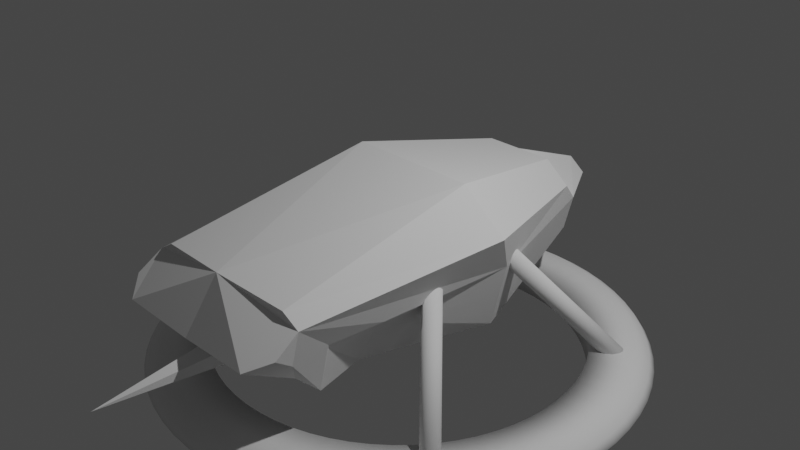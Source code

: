 # Source: blend.blend  (saved by Blender 2.80.75; exported with 4.5.12 LTS)
import bpy
from mathutils import Matrix  # noqa: F401  (used for matrix-valued properties, if any)

bpy.ops.wm.read_factory_settings(use_empty=True)
scene = bpy.context.scene
scene.name = 'Scene'

# ---- collections
col_collection = bpy.data.collections.new('Collection'); scene.collection.children.link(col_collection)

# ---- world
world_world = bpy.data.worlds.new('World'); scene.world = world_world
world_world.use_nodes = True; world_world.node_tree.nodes.clear()
_N = world_world.node_tree.nodes; _L = world_world.node_tree.links
n0 = _N.new('ShaderNodeOutputWorld'); n0.name = 'World Output'; n0.location = (300, 300)
n1 = _N.new('ShaderNodeBackground'); n1.name = 'Background'; n1.location = (10, 300)
n1.inputs[0].default_value = (0.05088, 0.05088, 0.05088, 1.0)
_L.new(n1.outputs[0], n0.inputs[0])
n0.is_active_output = True
world_world.color = (0.05088, 0.05088, 0.05088)
world_world.use_sun_shadow = False
world_world.sun_shadow_jitter_overblur = 0.0

# ---- cameras
cam_camera = bpy.data.cameras.new('Camera')
cam_camera.clip_end = 100.0
cam_camera.ortho_scale = 7.314

# ---- lights
light_light = bpy.data.lights.new('Light', 'POINT')
light_light.transmission_factor = 0.0
light_light.energy = 1000.0
light_light.shadow_soft_size = 0.1
light_light.shadow_maximum_resolution = 0.006
light_light.use_absolute_resolution = True

# ---- meshes
me_001 = bpy.data.meshes.new('立方体.001')
me_001.from_pydata([(-0.631, -0.7433, 1.888), (-0.8441, 0.158, 2.142), (0.631, -0.7433, 1.888), (0.8441, 0.158, 2.142), (6.884e-08, -0.2783, 1.875), (0.0, 0.2538, -1.817), (0.8463, -0.2594, 2.609), (1.04, 0.03737, 2.132), (0.7379, 0.5776, -0.1684), (1.272, 0.1738, -0.1605), (1.116, -0.2594, -0.4009), (0.9315, -0.9919, -0.4009), (0.949, -0.3444, 2.145), (1.055, -0.1378, 2.398), (-0.8463, -0.2594, 2.609), (-1.04, 0.03737, 2.132), (0.8142, -0.8532, 1.741), (0.949, -0.3026, 1.743), (1.023, -0.2826, 1.147), (0.7419, -0.7893, 1.219), (0.0, 0.2196, 2.216), (0.0, -0.3027, 2.59), (0.0, 0.5776, -0.1684), (0.0, -0.9981, -1.266), (0.0, -0.7994, 1.85), (0.0, -0.9099, 1.716), (-0.7379, 0.5776, -0.1684), (-1.272, 0.1738, -0.1605), (-1.116, -0.2594, -0.4009), (-0.9315, -0.9919, -0.4009), (-0.949, -0.3444, 2.145), (-1.055, -0.1378, 2.398), (0.5123, -0.6095, -2.05), (0.6139, -0.2066, -2.05), (0.6994, 0.0317, -1.809), (0.4059, 0.2538, -1.817), (0.0, -0.6129, -2.49), (0.0, -0.1101, -2.761), (0.188, -0.2548, -2.761), (0.2153, -0.589, -2.489), (-0.8142, -0.8532, 1.741), (-0.949, -0.3026, 1.743), (0.9258, -0.3551, 1.726), (0.9467, -0.3258, 1.156), (-1.023, -0.2826, 1.147), (-0.7419, -0.7893, 1.219), (-0.5123, -0.6095, -2.05), (-0.6139, -0.2066, -2.05), (-0.6994, 0.0317, -1.809), (-0.4059, 0.2538, -1.817), (-0.188, -0.2548, -2.761), (-0.2153, -0.589, -2.489), (-0.9258, -0.3551, 1.726), (-0.9467, -0.3258, 1.156)], [], [(44, 28, 29, 45, 53), (52, 41, 44, 53), (9, 8, 3, 7), (47, 5, 37), (4, 14, 0), (36, 23, 46), (26, 1, 20, 22), (27, 28, 44, 41, 30, 31, 15), (21, 4, 6), (13, 6, 12), (4, 24, 2), (4, 2, 6), (42, 43, 18, 17), (9, 7, 13, 12, 17, 18, 10), (17, 12, 16, 42), (2, 16, 12, 6), (47, 50, 51, 46), (23, 11, 19, 16, 25), (16, 2, 25), (49, 26, 22, 5), (46, 51, 36), (27, 15, 1, 26), (8, 22, 20, 3), (3, 20, 21, 6, 13, 7), (4, 0, 24), (40, 25, 0), (21, 14, 4), (48, 47, 28, 27), (0, 14, 30, 40), (23, 25, 40, 45, 29), (35, 5, 22, 8), (35, 8, 9, 34), (34, 9, 10, 33), (11, 32, 33, 10), (31, 30, 14), (23, 32, 11), (36, 32, 23), (35, 34, 33, 5), (33, 37, 5), (37, 33, 38), (33, 32, 39, 38), (38, 36, 37), (39, 36, 38), (32, 36, 39), (51, 50, 36), (23, 29, 46), (50, 37, 36), (49, 48, 27, 26), (1, 15, 31, 14, 21, 20), (49, 5, 47, 48), (29, 28, 47, 46), (37, 50, 47), (41, 52, 40, 30), (0, 25, 24), (2, 24, 25), (45, 40, 52, 53), (18, 43, 19, 11, 10), (19, 43, 42, 16)])
_uv = me_001.uv_layers.new(name='UVマップ')
_uv.uv.foreach_set('vector', [0.0, 0.0, 0.0, 0.0, 0.0, 0.0, 0.0, 0.0, 0.0, 0.0, 0.0, 0.0, 0.0, 0.0, 0.0, 0.0, 0.0, 0.0, 0.0, 0.0, 0.0, 0.0, 0.0, 0.0, 0.0, 0.0, 0.0, 0.0, 0.0, 0.0, 0.0, 0.0, 0.6136, 0.859, 0.0, 0.0, 0.0, 0.0, 0.0, 0.0, 0.0, 0.0, 0.0, 0.0, 0.0, 0.0, 0.0, 0.0, 0.0, 0.0, 0.0, 0.0, 0.0, 0.0, 0.0, 0.0, 0.0, 0.0, 0.0, 0.0, 0.0, 0.0, 0.0, 0.0, 0.0, 0.0, 0.0, 0.0, 0.6165, 0.8631, 0.0, 0.0, 0.0, 0.0, 0.0, 0.0, 0.0, 0.0, 0.0, 0.0, 0.0, 0.0, 0.0, 0.0, 0.6136, 0.859, 0.0, 0.0, 0.0, 0.0, 0.0, 0.0, 0.0, 0.0, 0.0, 0.0, 0.0, 0.0, 0.0, 0.0, 0.0, 0.0, 0.0, 0.0, 0.0, 0.0, 0.0, 0.0, 0.0, 0.0, 0.0, 0.0, 0.0, 0.0, 0.0, 0.0, 0.0, 0.0, 0.0, 0.0, 0.0, 0.0, 0.0, 0.0, 0.0, 0.0, 0.0, 0.0, 0.0, 0.0, 0.0, 0.0, 0.0, 0.0, 0.0, 0.0, 0.0, 0.0, 0.0, 0.0, 0.0, 0.0, 0.0, 0.0, 0.0, 0.0, 0.0, 0.0, 0.0, 0.0, 0.0, 0.0, 0.0, 0.0, 0.0, 0.0, 0.0, 0.0, 0.0, 0.0, 0.0, 0.0, 0.0, 0.0, 0.0, 0.0, 0.0, 0.0, 0.0, 0.0, 0.0, 0.0, 0.0, 0.0, 0.0, 0.0, 0.0, 0.0, 0.0, 0.0, 0.0, 0.0, 0.0, 0.0, 0.0, 0.0, 0.0, 0.0, 0.0, 0.0, 0.0, 0.0, 0.0, 0.0, 0.0, 0.0, 0.0, 0.0, 0.0, 0.0, 0.0, 0.0, 0.0, 0.0, 0.0, 0.0, 0.0, 0.0, 0.0, 0.0, 0.6165, 0.8631, 0.0, 0.0, 0.0, 0.0, 0.0, 0.0, 0.0, 0.0, 0.0, 0.0, 0.0, 0.0, 0.0, 0.0, 0.0, 0.0, 0.0, 0.0, 0.0, 0.0, 0.0, 0.0, 0.0, 0.0, 0.0, 0.0, 0.0, 0.0, 0.0, 0.0, 0.0, 0.0, 0.0, 0.0, 0.0, 0.0, 0.0, 0.0, 0.0, 0.0, 0.0, 0.0, 0.0, 0.0, 0.0, 0.0, 0.0, 0.0, 0.0, 0.0, 0.0, 0.0, 0.0, 0.0, 0.0, 0.0, 0.0, 0.0, 0.0, 0.0, 0.0, 0.0, 0.0, 0.0, 0.0, 0.0, 0.0, 0.0, 0.0, 0.0, 0.0, 0.0, 0.0, 0.0, 0.0, 0.0, 0.0, 0.0, 0.0, 0.0, 0.0, 0.0, 0.0, 0.0, 0.0, 0.0, 0.0, 0.0, 0.0, 0.0, 0.0, 0.0, 0.0, 0.0, 0.0, 0.0, 0.0, 0.0, 0.0, 0.0, 0.0, 0.0, 0.0, 0.0, 0.0, 0.0, 0.0, 0.0, 0.0, 0.0, 0.0, 0.0, 0.0, 0.0, 0.0, 0.0, 0.0, 0.0, 0.0, 0.0, 0.0, 0.0, 0.0, 0.0, 0.0, 0.0, 0.0, 0.0, 0.0, 0.0, 0.0, 0.0, 0.0, 0.0, 0.0, 0.0, 0.0, 0.0, 0.0, 0.0, 0.0, 0.0, 0.0, 0.0, 0.0, 0.0, 0.0, 0.0, 0.0, 0.0, 0.0, 0.0, 0.0, 0.0, 0.0, 0.0, 0.0, 0.0, 0.0, 0.0, 0.0, 0.0, 0.0, 0.0, 0.0, 0.0, 0.0, 0.0, 0.0, 0.0, 0.0, 0.0, 0.0, 0.0, 0.0, 0.0, 0.0, 0.0, 0.0, 0.0, 0.0, 0.0, 0.0, 0.0, 0.0, 0.0, 0.0, 0.0, 0.0, 0.0, 0.0, 0.0, 0.0, 0.0, 0.0, 0.0, 0.0, 0.0, 0.0, 0.0, 0.0, 0.0, 0.0, 0.0, 0.0, 0.0, 0.0, 0.0, 0.0, 0.0, 0.0, 0.0, 0.0, 0.0, 0.0, 0.0, 0.0, 0.0, 0.0, 0.0, 0.0, 0.0, 0.0, 0.0, 0.0, 0.0, 0.0, 0.0])
me_001.use_remesh_preserve_volume = False
me_001.use_remesh_preserve_attributes = False
me_001.use_mirror_vertex_groups = False
me_001.update()
me_000 = bpy.data.meshes.new('円.000')
me_000.from_pydata([(-0.7257, 2.392, 0.0), (-1.389, 2.079, 0.0), (-1.586, 1.933, 0.0), (-1.768, 1.768, 0.0), (-2.31, 0.9567, 0.0), (-2.452, 0.4877, 0.0), (-2.488, 0.245, 0.0), (-0.7257, -2.392, 0.0), (-1.389, -2.079, 0.0), (-1.586, -1.933, 0.0), (-1.768, -1.768, 0.0), (-2.31, -0.9567, 0.0), (0.7257, 2.392, 0.0), (1.389, 2.079, 0.0), (1.586, 1.933, 0.0), (1.768, 1.768, 0.0), (2.31, 0.9567, 0.0), (-2.452, -0.4877, 0.0), (2.452, 0.4877, 0.0), (2.488, 0.245, 0.0), (-2.488, -0.245, 0.0), (0.7257, -2.392, 0.0), (-0.196, 1.99, 0.0), (-1.269, 1.546, 0.0), (-1.414, 1.414, 0.0), (-1.546, 1.269, 0.0), (-1.663, 1.111, 0.0), (-1.764, 0.9428, 0.0), (-1.848, 0.7654, 0.0), (1.389, -2.079, 0.0), (-1.962, 0.3902, 0.0), (1.586, -1.933, 0.0), (1.768, -1.768, 0.0), (-1.99, 0.196, 0.0), (2.31, -0.9567, 0.0), (2.452, -0.4877, 0.0), (2.488, -0.245, 0.0), (-0.196, -1.99, 0.0), (-1.269, -1.546, 0.0), (-1.414, -1.414, 0.0), (-1.546, -1.269, 0.0), (-1.663, -1.111, 0.0), (-1.764, -0.9428, 0.0), (-1.848, -0.7654, 0.0), (-1.962, -0.3902, 0.0), (0.0, 2.5, 0.0), (-1.99, -0.196, 0.0), (0.0, -2.5, 0.0), (-0.245, 2.488, 0.0), (-0.4877, 2.452, 0.0), (-0.9567, 2.31, 0.0), (-1.178, 2.205, 0.0), (-1.933, 1.586, 0.0), (-2.079, 1.389, 0.0), (-2.205, 1.178, 0.0), (-2.392, 0.7257, 0.0), (-2.5, 0.0, 0.0), (-0.245, -2.488, 0.0), (-0.4877, -2.452, 0.0), (-0.9567, -2.31, 0.0), (-1.178, -2.205, 0.0), (0.196, 1.99, 0.0), (1.269, 1.546, 0.0), (1.414, 1.414, 0.0), (1.546, 1.269, 0.0), (1.663, 1.111, 0.0), (1.764, 0.9428, 0.0), (1.848, 0.7654, 0.0), (1.962, 0.3902, 0.0), (1.99, 0.196, 0.0), (-1.933, -1.586, 0.0), (-2.079, -1.389, 0.0), (-2.205, -1.178, 0.0), (-2.392, -0.7257, 0.0), (0.196, -1.99, 0.0), (1.269, -1.546, 0.0), (1.414, -1.414, 0.0), (1.546, -1.269, 0.0), (1.663, -1.111, 0.0), (1.764, -0.9428, 0.0), (0.0, 2.0, 0.0), (1.848, -0.7654, 0.0), (1.962, -0.3902, 0.0), (1.99, -0.196, 0.0), (0.0, -2.0, 0.0), (-0.3902, 1.962, 0.0), (-0.5806, 1.914, 0.0), (-0.7654, 1.848, 0.0), (-0.9428, 1.764, 0.0), (-1.111, 1.663, 0.0), (-1.914, 0.5806, 0.0), (-2.0, 0.0, 0.0), (-0.3902, -1.962, 0.0), (-0.5806, -1.914, 0.0), (0.245, 2.488, 0.0), (0.4877, 2.452, 0.0), (0.9567, 2.31, 0.0), (1.178, 2.205, 0.0), (1.933, 1.586, 0.0), (2.079, 1.389, 0.0), (2.205, 1.178, 0.0), (2.392, 0.7257, 0.0), (2.5, 0.0, 0.0), (-0.7654, -1.848, 0.0), (-0.9428, -1.764, 0.0), (-1.111, -1.663, 0.0), (-1.914, -0.5806, 0.0), (0.245, -2.488, 0.0), (0.4877, -2.452, 0.0), (0.3902, 1.962, 0.0), (0.5806, 1.914, 0.0), (0.7654, 1.848, 0.0), (0.9428, 1.764, 0.0), (1.111, 1.663, 0.0), (1.914, 0.5806, 0.0), (0.9567, -2.31, 0.0), (1.178, -2.205, 0.0), (1.933, -1.586, 0.0), (2.079, -1.389, 0.0), (-0.762, 2.512, 0.08), (-1.458, 2.183, 0.08), (-1.665, 2.029, 0.08), (2.0, 0.0, 0.0), (2.205, -1.178, 0.0), (2.392, -0.7257, 0.0), (-1.856, 1.856, 0.08), (0.3902, -1.962, 0.0), (0.5806, -1.914, 0.0), (0.7654, -1.848, 0.0), (0.762, 2.512, 0.08), (-2.425, 1.005, 0.08), (-2.575, 0.5121, 0.08), (-2.612, 0.2573, 0.08), (0.9428, -1.764, 0.0), (1.111, -1.663, 0.0), (1.914, -0.5806, 0.0), (-0.762, -2.512, 0.08), (-1.458, -2.183, 0.08), (-1.665, -2.029, 0.08), (-0.2058, 2.09, 0.08), (-1.332, 1.623, 0.08), (-1.485, 1.485, 0.08), (-1.623, 1.332, 0.08), (1.458, 2.183, 0.08), (1.665, 2.029, 0.08), (1.856, 1.856, 0.08), (2.425, 1.005, 0.08), (2.575, 0.5121, 0.08), (2.612, 0.2573, 0.08), (-1.746, 1.167, 0.08), (-1.852, 0.9899, 0.08), (-1.94, 0.8036, 0.08), (-2.06, 0.4097, 0.08), (-2.09, 0.2058, 0.08), (-1.856, -1.856, 0.08), (0.762, -2.512, 0.08), (-2.425, -1.005, 0.08), (0.0, 2.625, 0.08), (-2.575, -0.5121, 0.08), (-2.612, -0.2573, 0.08), (-0.2058, -2.09, 0.08), (-1.332, -1.623, 0.08), (-1.485, -1.485, 0.08), (-1.623, -1.332, 0.08), (-0.2573, 2.612, 0.08), (1.458, -2.183, 0.08), (1.665, -2.029, 0.08), (1.856, -1.856, 0.08), (-0.5121, 2.575, 0.08), (-1.005, 2.425, 0.08), (-1.237, 2.315, 0.08), (-2.029, 1.665, 0.08), (-2.183, 1.458, 0.08), (-2.315, 1.237, 0.08), (-2.512, 0.762, 0.08), (-2.625, 0.0, 0.08), (2.425, -1.005, 0.08), (2.575, -0.5121, 0.08), (2.612, -0.2573, 0.08), (-1.746, -1.167, 0.08), (0.2058, 2.09, 0.08), (1.332, 1.623, 0.08), (1.485, 1.485, 0.08), (1.623, 1.332, 0.08), (1.746, 1.167, 0.08), (1.852, 0.9899, 0.08), (1.94, 0.8036, 0.08), (2.06, 0.4097, 0.08), (2.09, 0.2058, 0.08), (-1.852, -0.9899, 0.08), (-1.94, -0.8036, 0.08), (-2.06, -0.4097, 0.08), (-2.09, -0.2058, 0.08), (0.0, -2.625, 0.08), (-0.2573, -2.612, 0.08), (0.0, 2.1, 0.08), (-0.5121, -2.575, 0.08), (-1.005, -2.425, 0.08), (-1.237, -2.315, 0.08), (-2.029, -1.665, 0.08), (-2.183, -1.458, 0.08), (-2.315, -1.237, 0.08), (-2.512, -0.762, 0.08), (0.2058, -2.09, 0.08), (1.332, -1.623, 0.08), (1.485, -1.485, 0.08), (1.623, -1.332, 0.08), (-0.4097, 2.06, 0.08), (-0.6096, 2.01, 0.08), (-0.8036, 1.94, 0.08), (-0.9899, 1.852, 0.08), (-1.167, 1.746, 0.08), (1.746, -1.167, 0.08), (0.2573, 2.612, 0.08), (0.5121, 2.575, 0.08), (1.005, 2.425, 0.08), (1.237, 2.315, 0.08), (2.029, 1.665, 0.08), (2.183, 1.458, 0.08), (2.315, 1.237, 0.08), (2.512, 0.762, 0.08), (2.625, 0.0, 0.08), (1.852, -0.9899, 0.08), (1.94, -0.8036, 0.08), (2.06, -0.4097, 0.08), (2.09, -0.2058, 0.08), (0.0, -2.1, 0.08), (-0.4097, -2.06, 0.08), (-0.6096, -2.01, 0.08), (-0.8036, -1.94, 0.08), (0.4097, 2.06, 0.08), (0.6096, 2.01, 0.08), (0.8036, 1.94, 0.08), (0.9899, 1.852, 0.08), (1.167, 1.746, 0.08), (2.01, 0.6096, 0.08), (2.1, 0.0, 0.08), (-0.9899, -1.852, 0.08), (-1.167, -1.746, 0.08), (0.2573, -2.612, 0.08), (0.5121, -2.575, 0.08), (1.005, -2.425, 0.08), (1.237, -2.315, 0.08), (-2.01, 0.6096, 0.08), (-2.1, 0.0, 0.08), (2.029, -1.665, 0.08), (2.183, -1.458, 0.08), (2.315, -1.237, 0.08), (2.512, -0.762, 0.08), (0.4097, -2.06, 0.08), (-0.245, 2.488, 0.32), (-0.4877, 2.452, 0.32), (-0.7257, 2.392, 0.32), (0.245, 2.488, 0.32), (0.4877, 2.452, 0.32), (0.7257, 2.392, 0.32), (2.488, 0.245, 0.32), (2.5, 0.0, 0.32), (0.6096, -2.01, 0.08), (0.8036, -1.94, 0.08), (0.9899, -1.852, 0.08), (1.167, -1.746, 0.08), (-2.488, 0.245, 0.32), (-2.5, 0.0, 0.32), (2.01, -0.6096, 0.08), (-2.01, -0.6096, 0.08), (-0.245, -2.488, 0.32), (-0.4877, -2.452, 0.32), (-0.7257, -2.392, 0.32), (0.245, -2.488, 0.32), (0.4877, -2.452, 0.32), (1.914, 0.5806, 0.32), (1.99, 0.196, 0.32), (-1.914, 0.5806, 0.32), (-1.99, 0.196, 0.32), (0.7257, -2.392, 0.32), (2.488, -0.245, 0.32), (-2.488, -0.245, 0.32), (1.914, -0.5806, 0.32), (1.99, -0.196, 0.32), (-1.914, -0.5806, 0.32), (-1.99, -0.196, 0.32), (0.0, -2.5, 0.32), (0.0, 2.5, 0.32), (-0.9567, -2.31, 0.32), (0.9567, -2.31, 0.32), (1.178, -2.205, 0.32), (1.389, -2.079, 0.32), (1.586, -1.933, 0.32), (1.768, -1.768, 0.32), (1.933, -1.586, 0.32), (2.079, -1.389, 0.32), (2.205, -1.178, 0.32), (2.31, -0.9567, 0.32), (2.392, -0.7257, 0.32), (2.452, -0.4877, 0.32), (-1.178, -2.205, 0.32), (-0.9567, 2.31, 0.32), (0.9567, 2.31, 0.32), (1.178, 2.205, 0.32), (1.389, 2.079, 0.32), (1.586, 1.933, 0.32), (1.768, 1.768, 0.32), (1.933, 1.586, 0.32), (2.079, 1.389, 0.32), (2.205, 1.178, 0.32), (2.31, 0.9567, 0.32), (2.392, 0.7257, 0.32), (2.452, 0.4877, 0.32), (-1.178, 2.205, 0.32), (-1.389, 2.079, 0.32), (-1.586, 1.933, 0.32), (-1.768, 1.768, 0.32), (-1.933, 1.586, 0.32), (-2.079, 1.389, 0.32), (-2.205, 1.178, 0.32), (-2.31, 0.9567, 0.32), (-1.389, -2.079, 0.32), (0.0, 2.0, 0.32), (-1.586, -1.933, 0.32), (-1.768, -1.768, 0.32), (-1.933, -1.586, 0.32), (-2.079, -1.389, 0.32), (-2.205, -1.178, 0.32), (-2.31, -0.9567, 0.32), (0.0, -2.0, 0.32), (-2.392, 0.7257, 0.32), (-2.452, 0.4877, 0.32), (-2.392, -0.7257, 0.32), (-2.452, -0.4877, 0.32), (0.196, -1.99, 0.32), (0.3902, -1.962, 0.32), (0.5806, -1.914, 0.32), (0.7654, -1.848, 0.32), (0.9428, -1.764, 0.32), (0.196, 1.99, 0.32), (0.3902, 1.962, 0.32), (0.5806, 1.914, 0.32), (0.7654, 1.848, 0.32), (0.9428, 1.764, 0.32), (1.111, 1.663, 0.32), (1.269, 1.546, 0.32), (1.414, 1.414, 0.32), (1.546, 1.269, 0.32), (1.663, 1.111, 0.32), (1.764, 0.9428, 0.32), (1.848, 0.7654, 0.32), (1.962, 0.3902, 0.32), (2.0, 0.0, 0.32), (1.111, -1.663, 0.32), (1.269, -1.546, 0.32), (1.414, -1.414, 0.32), (1.546, -1.269, 0.32), (1.663, -1.111, 0.32), (1.764, -0.9428, 0.32), (-0.196, 1.99, 0.32), (-0.3902, 1.962, 0.32), (1.848, -0.7654, 0.32), (-0.5806, 1.914, 0.32), (-0.7654, 1.848, 0.32), (-0.9428, 1.764, 0.32), (-1.111, 1.663, 0.32), (-1.269, 1.546, 0.32), (0.2573, 2.612, 0.24), (0.5121, 2.575, 0.24), (0.762, 2.512, 0.24), (2.612, 0.2573, 0.24), (2.625, 0.0, 0.24), (-1.414, 1.414, 0.32), (-1.546, 1.269, 0.32), (-1.663, 1.111, 0.32), (-1.764, 0.9428, 0.32), (-1.848, 0.7654, 0.32), (-1.962, 0.3902, 0.32), (-2.0, 0.0, 0.32), (1.962, -0.3902, 0.32), (-0.196, -1.99, 0.32), (-0.3902, -1.962, 0.32), (-0.5806, -1.914, 0.32), (-0.7654, -1.848, 0.32), (-0.9428, -1.764, 0.32), (2.01, 0.6096, 0.24), (2.09, 0.2058, 0.24), (-1.111, -1.663, 0.32), (-0.2573, 2.612, 0.24), (-1.269, -1.546, 0.32), (0.2573, -2.612, 0.24), (0.5121, -2.575, 0.24), (-0.5121, 2.575, 0.24), (-0.762, 2.512, 0.24), (-2.612, 0.2573, 0.24), (-2.625, 0.0, 0.24), (0.762, -2.512, 0.24), (2.612, -0.2573, 0.24), (0.0, 2.625, 0.24), (-1.414, -1.414, 0.32), (-1.546, -1.269, 0.32), (-1.663, -1.111, 0.32), (-1.764, -0.9428, 0.32), (-1.848, -0.7654, 0.32), (-1.962, -0.3902, 0.32), (2.01, -0.6096, 0.24), (2.09, -0.2058, 0.24), (-0.2573, -2.612, 0.24), (-0.5121, -2.575, 0.24), (-0.762, -2.512, 0.24), (-2.612, -0.2573, 0.24), (-2.01, 0.6096, 0.24), (-2.09, 0.2058, 0.24), (1.005, 2.425, 0.24), (1.237, 2.315, 0.24), (1.458, 2.183, 0.24), (1.665, 2.029, 0.24), (1.856, 1.856, 0.24), (2.029, 1.665, 0.24), (2.183, 1.458, 0.24), (2.315, 1.237, 0.24), (2.425, 1.005, 0.24), (2.512, 0.762, 0.24), (2.575, 0.5121, 0.24), (0.0, -2.625, 0.24), (-2.01, -0.6096, 0.24), (-2.09, -0.2058, 0.24), (1.005, -2.425, 0.24), (1.237, -2.315, 0.24), (1.458, -2.183, 0.24), (1.665, -2.029, 0.24), (0.0, 2.1, 0.24), (1.856, -1.856, 0.24), (2.029, -1.665, 0.24), (2.183, -1.458, 0.24), (2.315, -1.237, 0.24), (2.425, -1.005, 0.24), (2.512, -0.762, 0.24), (2.575, -0.5121, 0.24), (0.0, -2.1, 0.24), (0.2058, -2.09, 0.24), (0.4097, -2.06, 0.24), (0.6096, -2.01, 0.24), (0.8036, -1.94, 0.24), (0.9899, -1.852, 0.24), (1.167, -1.746, 0.24), (1.332, -1.623, 0.24), (1.485, -1.485, 0.24), (1.623, -1.332, 0.24), (0.2058, 2.09, 0.24), (0.4097, 2.06, 0.24), (0.6096, 2.01, 0.24), (0.8036, 1.94, 0.24), (0.9899, 1.852, 0.24), (1.167, 1.746, 0.24), (1.332, 1.623, 0.24), (1.485, 1.485, 0.24), (1.623, 1.332, 0.24), (1.746, 1.167, 0.24), (1.852, 0.9899, 0.24), (1.94, 0.8036, 0.24), (2.06, 0.4097, 0.24), (2.1, 0.0, 0.24), (1.746, -1.167, 0.24), (-1.005, 2.425, 0.24), (-1.237, 2.315, 0.24), (-1.458, 2.183, 0.24), (-1.665, 2.029, 0.24), (-1.856, 1.856, 0.24), (-2.029, 1.665, 0.24), (-2.183, 1.458, 0.24), (-2.315, 1.237, 0.24), (-2.425, 1.005, 0.24), (-2.512, 0.762, 0.24), (-2.575, 0.5121, 0.24), (1.852, -0.9899, 0.24), (1.94, -0.8036, 0.24), (2.06, -0.4097, 0.24), (-1.005, -2.425, 0.24), (-1.237, -2.315, 0.24), (-1.458, -2.183, 0.24), (-1.665, -2.029, 0.24), (-1.856, -1.856, 0.24), (-2.029, -1.665, 0.24), (-2.183, -1.458, 0.24), (-2.315, -1.237, 0.24), (-2.425, -1.005, 0.24), (-0.2058, 2.09, 0.24), (-0.4097, 2.06, 0.24), (-0.6096, 2.01, 0.24), (-0.8036, 1.94, 0.24), (-0.9899, 1.852, 0.24), (-1.167, 1.746, 0.24), (-1.332, 1.623, 0.24), (-1.485, 1.485, 0.24), (-1.623, 1.332, 0.24), (-1.746, 1.167, 0.24), (0.2624, 2.665, 0.16), (0.5224, 2.626, 0.16), (0.7772, 2.562, 0.16), (2.665, 0.2624, 0.16), (2.678, 0.0, 0.16), (-2.512, -0.762, 0.24), (-2.575, -0.5121, 0.24), (-0.2058, -2.09, 0.24), (-0.4097, -2.06, 0.24), (-0.6096, -2.01, 0.24), (-0.8036, -1.94, 0.24), (0.0, 2.678, 0.16), (-1.852, 0.9899, 0.24), (-1.94, 0.8036, 0.24), (-2.06, 0.4097, 0.24), (-2.1, 0.0, 0.24), (-0.2624, 2.665, 0.16), (-0.5224, 2.626, 0.16), (-0.7772, 2.562, 0.16), (-2.665, 0.2624, 0.16), (-2.678, 0.0, 0.16), (-0.9899, -1.852, 0.24), (-1.167, -1.746, 0.24), (-1.332, -1.623, 0.24), (-1.485, -1.485, 0.24), (-1.623, -1.332, 0.24), (-1.746, -1.167, 0.24), (-1.025, 2.474, 0.16), (-1.262, 2.361, 0.16), (0.2624, -2.665, 0.16), (1.025, 2.474, 0.16), (1.262, 2.361, 0.16), (1.488, 2.226, 0.16), (1.699, 2.07, 0.16), (1.893, 1.893, 0.16), (2.07, 1.699, 0.16), (2.226, 1.488, 0.16), (2.361, 1.262, 0.16), (2.474, 1.025, 0.16), (2.562, 0.7772, 0.16), (2.626, 0.5224, 0.16), (0.5224, -2.626, 0.16), (0.7772, -2.562, 0.16), (2.665, -0.2624, 0.16), (0.0, -2.678, 0.16), (-1.852, -0.9899, 0.24), (-1.94, -0.8036, 0.24), (-2.06, -0.4097, 0.24), (-1.488, 2.226, 0.16), (-1.699, 2.07, 0.16), (-1.893, 1.893, 0.16), (-2.07, 1.699, 0.16), (-2.226, 1.488, 0.16), (-2.361, 1.262, 0.16), (-2.474, 1.025, 0.16), (-2.562, 0.7772, 0.16), (-2.626, 0.5224, 0.16), (-0.2624, -2.665, 0.16), (-0.5224, -2.626, 0.16), (-0.7772, -2.562, 0.16), (-2.665, -0.2624, 0.16), (-1.025, -2.474, 0.16), (-1.262, -2.361, 0.16), (1.025, -2.474, 0.16), (1.262, -2.361, 0.16), (1.488, -2.226, 0.16), (1.699, -2.07, 0.16), (1.893, -1.893, 0.16), (2.07, -1.699, 0.16), (2.226, -1.488, 0.16), (2.361, -1.262, 0.16), (2.474, -1.025, 0.16), (2.562, -0.7772, 0.16), (2.626, -0.5224, 0.16), (-1.488, -2.226, 0.16), (-1.699, -2.07, 0.16), (-1.893, -1.893, 0.16), (-2.07, -1.699, 0.16), (-2.226, -1.488, 0.16), (-2.361, -1.262, 0.16), (-2.474, -1.025, 0.16), (-2.562, -0.7772, 0.16), (-2.626, -0.5224, 0.16)], [], [(22, 139, 207, 85), (86, 208, 209, 87), (85, 207, 208, 86), (87, 209, 210, 88), (89, 211, 140, 23), (88, 210, 211, 89), (45, 48, 164, 157), (48, 49, 168, 164), (23, 140, 141, 24), (24, 141, 142, 25), (26, 149, 150, 27), (25, 142, 149, 26), (28, 151, 243, 90), (27, 150, 151, 28), (49, 0, 119, 168), (30, 152, 153, 33), (33, 153, 244, 91), (70, 199, 200, 71), (71, 200, 201, 72), (51, 1, 120, 170), (103, 104, 237, 229), (92, 93, 228, 227), (20, 159, 175, 56), (76, 205, 206, 77), (78, 212, 222, 79), (77, 206, 212, 78), (1, 2, 121, 120), (2, 3, 125, 121), (3, 52, 171, 125), (52, 53, 172, 171), (53, 54, 173, 172), (81, 223, 264, 135), (79, 222, 223, 81), (54, 4, 130, 173), (105, 38, 161, 238), (72, 201, 156, 11), (93, 103, 229, 228), (37, 92, 227, 160), (0, 50, 169, 119), (50, 51, 170, 169), (7, 136, 197, 59), (59, 197, 198, 60), (11, 156, 202, 73), (106, 44, 191, 265), (47, 107, 239, 193), (107, 108, 240, 239), (4, 55, 174, 130), (90, 243, 152, 30), (55, 5, 131, 174), (104, 105, 238, 237), (47, 193, 194, 57), (57, 194, 196, 58), (38, 39, 162, 161), (83, 225, 236, 122), (82, 224, 225, 83), (5, 6, 132, 131), (6, 56, 175, 132), (8, 137, 138, 9), (9, 138, 154, 10), (10, 154, 199, 70), (39, 40, 163, 162), (41, 42, 189, 179), (80, 195, 139, 22), (135, 264, 224, 82), (45, 157, 213, 94), (94, 213, 214, 95), (95, 214, 129, 12), (12, 129, 215, 96), (96, 215, 216, 97), (97, 216, 143, 13), (13, 143, 144, 14), (14, 144, 145, 15), (15, 145, 217, 98), (98, 217, 218, 99), (99, 218, 219, 100), (100, 219, 146, 16), (16, 146, 220, 101), (101, 220, 147, 18), (18, 147, 148, 19), (19, 148, 221, 102), (115, 116, 242, 241), (116, 29, 165, 242), (29, 31, 166, 165), (80, 61, 180, 195), (61, 109, 230, 180), (109, 110, 231, 230), (110, 111, 232, 231), (111, 112, 233, 232), (112, 113, 234, 233), (113, 62, 181, 234), (62, 63, 182, 181), (63, 64, 183, 182), (64, 65, 184, 183), (65, 66, 185, 184), (66, 67, 186, 185), (67, 114, 235, 186), (114, 68, 187, 235), (68, 69, 188, 187), (69, 122, 236, 188), (31, 32, 167, 166), (32, 117, 245, 167), (117, 118, 246, 245), (40, 41, 179, 163), (43, 106, 265, 190), (118, 123, 247, 246), (123, 34, 176, 247), (34, 124, 248, 176), (124, 35, 177, 248), (35, 36, 178, 177), (36, 102, 221, 178), (58, 196, 136, 7), (42, 43, 190, 189), (84, 37, 160, 226), (84, 226, 203, 74), (74, 203, 249, 126), (126, 249, 258, 127), (127, 258, 259, 128), (133, 260, 261, 134), (128, 259, 260, 133), (44, 46, 192, 191), (46, 91, 244, 192), (60, 198, 137, 8), (73, 202, 158, 17), (17, 158, 159, 20), (134, 261, 204, 75), (75, 204, 205, 76), (21, 115, 241, 155), (108, 21, 155, 240), (304, 305, 416, 415), (303, 304, 415, 414), (302, 303, 414, 413), (301, 302, 413, 412), (300, 301, 412, 411), (299, 300, 411, 410), (298, 299, 410, 409), (255, 298, 409, 365), (254, 255, 365, 364), (253, 254, 364, 363), (283, 253, 363, 394), (356, 358, 485, 484), (314, 466, 467, 315), (305, 306, 417, 416), (306, 307, 418, 417), (307, 308, 419, 418), (308, 256, 366, 419), (256, 257, 367, 366), (313, 465, 466, 314), (312, 464, 465, 313), (326, 469, 470, 327), (327, 470, 390, 262), (262, 390, 391, 263), (274, 374, 508, 408), (360, 361, 488, 487), (359, 360, 487, 486), (358, 359, 486, 485), (355, 356, 484, 483), (318, 355, 483, 427), (310, 462, 463, 311), (375, 279, 402, 473), (373, 274, 408, 507), (272, 382, 458, 348), (347, 457, 382, 272), (271, 381, 457, 347), (346, 456, 381, 271), (455, 456, 346, 345), (454, 455, 345, 344), (453, 454, 344, 343), (452, 453, 343, 342), (452, 342, 341, 451), (340, 450, 451, 341), (339, 449, 450, 340), (338, 448, 449, 339), (337, 447, 448, 338), (336, 446, 447, 337), (335, 445, 446, 336), (318, 427, 445, 335), (268, 284, 474, 405), (329, 277, 406, 499), (324, 328, 498, 482), (519, 538, 398, 397), (328, 329, 499, 498), (319, 320, 478, 477), (331, 332, 438, 437), (278, 375, 473, 401), (286, 424, 425, 287), (321, 322, 480, 479), (320, 321, 479, 478), (277, 263, 391, 406), (281, 422, 508, 374), (380, 514, 515, 383), (325, 435, 500, 376), (279, 348, 458, 402), (292, 431, 432, 293), (322, 323, 481, 480), (377, 501, 502, 378), (282, 420, 386, 269), (269, 386, 387, 270), (270, 387, 392, 275), (275, 392, 423, 285), (285, 423, 424, 286), (290, 429, 430, 291), (291, 430, 431, 292), (287, 425, 426, 288), (492, 370, 371, 505), (311, 463, 464, 312), (293, 432, 433, 294), (294, 433, 434, 295), (276, 393, 367, 257), (295, 434, 393, 276), (289, 428, 429, 290), (309, 461, 462, 310), (297, 460, 461, 309), (251, 388, 389, 252), (250, 384, 388, 251), (283, 394, 384, 250), (315, 467, 468, 316), (273, 373, 507, 407), (372, 273, 407, 506), (505, 371, 372, 506), (491, 369, 370, 492), (490, 368, 369, 491), (252, 389, 460, 297), (490, 489, 362, 368), (316, 468, 469, 326), (288, 426, 428, 289), (330, 331, 437, 436), (325, 330, 436, 435), (333, 334, 440, 439), (332, 333, 439, 438), (334, 349, 441, 440), (349, 350, 442, 441), (443, 442, 350, 351), (443, 351, 352, 444), (444, 352, 353, 459), (459, 353, 354, 471), (471, 354, 357, 472), (357, 278, 401, 472), (376, 500, 501, 377), (378, 502, 503, 379), (379, 503, 514, 380), (383, 515, 516, 385), (284, 296, 475, 474), (296, 317, 476, 475), (266, 267, 404, 403), (267, 268, 405, 404), (282, 266, 403, 420), (323, 324, 482, 481), (280, 421, 540, 400), (399, 539, 421, 280), (538, 539, 399, 398), (518, 519, 397, 396), (517, 518, 396, 395), (517, 395, 385, 516), (317, 319, 477, 476), (400, 540, 422, 281), (361, 362, 489, 488), (366, 367, 497, 496), (419, 366, 496, 533), (418, 419, 533, 532), (417, 418, 532, 531), (416, 417, 531, 530), (415, 416, 530, 529), (414, 415, 529, 528), (413, 414, 528, 527), (412, 413, 527, 526), (411, 412, 526, 525), (410, 411, 525, 524), (409, 410, 524, 523), (365, 409, 523, 495), (364, 365, 495, 494), (363, 364, 494, 493), (394, 363, 493, 504), (148, 496, 497, 221), (147, 533, 496, 148), (220, 532, 533, 147), (146, 531, 532, 220), (219, 530, 531, 146), (218, 529, 530, 219), (217, 528, 529, 218), (145, 527, 528, 217), (144, 526, 527, 145), (143, 525, 526, 144), (216, 524, 525, 143), (215, 523, 524, 216), (129, 495, 523, 215), (214, 494, 495, 129), (213, 493, 494, 214), (157, 504, 493, 213), (19, 102, 122, 69), (18, 19, 69, 68), (101, 18, 68, 114), (16, 101, 114, 67), (66, 100, 16, 67), (65, 99, 100, 66), (64, 98, 99, 65), (63, 15, 98, 64), (14, 15, 63, 62), (13, 14, 62, 113), (97, 13, 113, 112), (96, 97, 112, 111), (12, 96, 111, 110), (95, 12, 110, 109), (61, 94, 95, 109), (45, 94, 61, 80), (188, 236, 458, 382), (187, 188, 382, 457), (235, 187, 457, 381), (186, 235, 381, 456), (185, 186, 456, 455), (184, 185, 455, 454), (183, 184, 454, 453), (182, 183, 453, 452), (181, 182, 452, 451), (234, 181, 451, 450), (233, 234, 450, 449), (232, 233, 449, 448), (231, 232, 448, 447), (230, 231, 447, 446), (180, 230, 446, 445), (195, 180, 445, 427), (256, 272, 348, 257), (308, 347, 272, 256), (307, 271, 347, 308), (306, 346, 271, 307), (305, 345, 346, 306), (304, 344, 345, 305), (303, 343, 344, 304), (302, 342, 343, 303), (301, 341, 342, 302), (300, 340, 341, 301), (299, 339, 340, 300), (298, 338, 339, 299), (255, 337, 338, 298), (254, 336, 337, 255), (253, 335, 336, 254), (283, 318, 335, 253), (390, 512, 513, 391), (470, 549, 512, 390), (469, 548, 549, 470), (468, 547, 548, 469), (467, 546, 547, 468), (466, 545, 546, 467), (465, 544, 545, 466), (464, 543, 544, 465), (463, 542, 543, 464), (462, 541, 542, 463), (461, 521, 541, 462), (460, 520, 521, 461), (389, 511, 520, 460), (388, 510, 511, 389), (384, 509, 510, 388), (394, 504, 509, 384), (132, 175, 513, 512), (131, 132, 512, 549), (174, 131, 549, 548), (130, 174, 548, 547), (173, 130, 547, 546), (172, 173, 546, 545), (171, 172, 545, 544), (125, 171, 544, 543), (121, 125, 543, 542), (120, 121, 542, 541), (170, 120, 541, 521), (169, 170, 521, 520), (119, 169, 520, 511), (168, 119, 511, 510), (164, 168, 510, 509), (157, 164, 509, 504), (6, 33, 91, 56), (5, 30, 33, 6), (55, 90, 30, 5), (4, 28, 90, 55), (27, 28, 4, 54), (26, 27, 54, 53), (25, 26, 53, 52), (24, 25, 52, 3), (2, 23, 24, 3), (1, 89, 23, 2), (51, 88, 89, 1), (50, 87, 88, 51), (0, 86, 87, 50), (49, 85, 86, 0), (22, 85, 49, 48), (45, 80, 22, 48), (153, 408, 508, 244), (152, 507, 408, 153), (243, 407, 507, 152), (151, 506, 407, 243), (150, 505, 506, 151), (149, 492, 505, 150), (142, 491, 492, 149), (141, 490, 491, 142), (140, 489, 490, 141), (211, 488, 489, 140), (210, 487, 488, 211), (209, 486, 487, 210), (208, 485, 486, 209), (207, 484, 485, 208), (139, 483, 484, 207), (195, 427, 483, 139), (262, 263, 374, 274), (327, 262, 274, 373), (326, 327, 373, 273), (316, 326, 273, 372), (315, 316, 372, 371), (314, 315, 371, 370), (313, 314, 370, 369), (312, 313, 369, 368), (311, 312, 368, 362), (310, 311, 362, 361), (309, 310, 361, 360), (297, 309, 360, 359), (252, 297, 359, 358), (251, 252, 358, 356), (250, 251, 356, 355), (283, 250, 355, 318), (393, 536, 497, 367), (434, 566, 536, 393), (433, 565, 566, 434), (432, 564, 565, 433), (431, 563, 564, 432), (430, 562, 563, 431), (429, 561, 562, 430), (428, 560, 561, 429), (426, 559, 560, 428), (425, 558, 559, 426), (424, 557, 558, 425), (423, 556, 557, 424), (392, 535, 556, 423), (387, 534, 535, 392), (386, 522, 534, 387), (420, 537, 522, 386), (178, 221, 497, 536), (177, 178, 536, 566), (248, 177, 566, 565), (176, 248, 565, 564), (247, 176, 564, 563), (246, 247, 563, 562), (245, 246, 562, 561), (167, 245, 561, 560), (166, 167, 560, 559), (165, 166, 559, 558), (242, 165, 558, 557), (241, 242, 557, 556), (155, 241, 556, 535), (240, 155, 535, 534), (239, 240, 534, 522), (193, 239, 522, 537), (36, 83, 122, 102), (35, 82, 83, 36), (124, 135, 82, 35), (34, 81, 135, 124), (79, 81, 34, 123), (78, 79, 123, 118), (77, 78, 118, 117), (76, 77, 117, 32), (31, 75, 76, 32), (29, 134, 75, 31), (116, 133, 134, 29), (115, 128, 133, 116), (21, 127, 128, 115), (108, 126, 127, 21), (74, 126, 108, 107), (47, 84, 74, 107), (225, 402, 458, 236), (224, 473, 402, 225), (264, 401, 473, 224), (223, 472, 401, 264), (222, 471, 472, 223), (212, 459, 471, 222), (206, 444, 459, 212), (205, 443, 444, 206), (204, 442, 443, 205), (261, 441, 442, 204), (260, 440, 441, 261), (259, 439, 440, 260), (258, 438, 439, 259), (249, 437, 438, 258), (203, 436, 437, 249), (226, 435, 436, 203), (276, 257, 348, 279), (295, 276, 279, 375), (294, 295, 375, 278), (293, 294, 278, 357), (292, 293, 357, 354), (291, 292, 354, 353), (290, 291, 353, 352), (289, 290, 352, 351), (288, 289, 351, 350), (287, 288, 350, 349), (286, 287, 349, 334), (285, 286, 334, 333), (275, 285, 333, 332), (270, 275, 332, 331), (269, 270, 331, 330), (282, 269, 330, 325), (406, 391, 513, 553), (499, 406, 553, 575), (498, 499, 575, 574), (482, 498, 574, 573), (481, 482, 573, 572), (480, 481, 572, 571), (479, 480, 571, 570), (478, 479, 570, 569), (477, 478, 569, 568), (476, 477, 568, 567), (475, 476, 567, 555), (474, 475, 555, 554), (405, 474, 554, 552), (404, 405, 552, 551), (403, 404, 551, 550), (420, 403, 550, 537), (159, 553, 513, 175), (158, 575, 553, 159), (202, 574, 575, 158), (156, 573, 574, 202), (201, 572, 573, 156), (200, 571, 572, 201), (199, 570, 571, 200), (154, 569, 570, 199), (138, 568, 569, 154), (137, 567, 568, 138), (198, 555, 567, 137), (197, 554, 555, 198), (136, 552, 554, 197), (196, 551, 552, 136), (194, 550, 551, 196), (193, 537, 550, 194), (20, 56, 91, 46), (17, 20, 46, 44), (73, 17, 44, 106), (11, 73, 106, 43), (42, 72, 11, 43), (41, 71, 72, 42), (40, 70, 71, 41), (39, 10, 70, 40), (9, 10, 39, 38), (8, 9, 38, 105), (60, 8, 105, 104), (59, 60, 104, 103), (7, 59, 103, 93), (58, 7, 93, 92), (37, 57, 58, 92), (47, 57, 37, 84), (192, 244, 508, 422), (191, 192, 422, 540), (265, 191, 540, 421), (190, 265, 421, 539), (189, 190, 539, 538), (179, 189, 538, 519), (163, 179, 519, 518), (162, 163, 518, 517), (161, 162, 517, 516), (238, 161, 516, 515), (237, 238, 515, 514), (229, 237, 514, 503), (228, 229, 503, 502), (227, 228, 502, 501), (160, 227, 501, 500), (226, 160, 500, 435), (277, 281, 374, 263), (329, 400, 281, 277), (328, 280, 400, 329), (324, 399, 280, 328), (323, 398, 399, 324), (322, 397, 398, 323), (321, 396, 397, 322), (320, 395, 396, 321), (319, 385, 395, 320), (317, 383, 385, 319), (296, 380, 383, 317), (284, 379, 380, 296), (268, 378, 379, 284), (267, 377, 378, 268), (266, 376, 377, 267), (282, 325, 376, 266)])
me_000.polygons.foreach_set('use_smooth', [True] * 576)
me_000.use_remesh_preserve_volume = False
me_000.use_remesh_preserve_attributes = False
me_000.use_mirror_vertex_groups = False
me_000.update()
me_x = bpy.data.meshes.new('円柱')
me_x.from_pydata([(-1.926e-08, 0.1, -0.945), (1.715e-08, 0.1, 0.945), (0.01951, 0.09808, -0.945), (0.01951, 0.09808, 0.945), (0.03827, 0.09239, -0.945), (0.03827, 0.09239, 0.945), (0.05556, 0.08315, -0.945), (0.05556, 0.08315, 0.945), (0.07071, 0.07071, -0.945), (0.07071, 0.07071, 0.945), (0.08315, 0.05556, -0.945), (0.08315, 0.05556, 0.945), (0.09239, 0.03827, -0.945), (0.09239, 0.03827, 0.945), (0.09808, 0.01951, -0.945), (0.09808, 0.01951, 0.945), (0.1, 7.55e-09, -0.945), (0.1, 7.55e-09, 0.945), (0.09808, -0.01951, -0.945), (0.09808, -0.01951, 0.945), (0.09239, -0.03827, -0.945), (0.09239, -0.03827, 0.945), (0.08315, -0.05556, -0.945), (0.08315, -0.05556, 0.945), (0.07071, -0.07071, -0.945), (0.07071, -0.07071, 0.945), (0.05556, -0.08315, -0.945), (0.05556, -0.08315, 0.945), (0.03827, -0.09239, -0.945), (0.03827, -0.09239, 0.945), (0.01951, -0.09808, -0.945), (0.01951, -0.09808, 0.945), (-4.974e-08, -0.1, -0.945), (-1.332e-08, -0.1, 0.945), (-0.01951, -0.09808, -0.945), (-0.01951, -0.09808, 0.945), (-0.03827, -0.09239, -0.945), (-0.03827, -0.09239, 0.945), (-0.05556, -0.08315, -0.945), (-0.05556, -0.08315, 0.945), (-0.07071, -0.07071, -0.945), (-0.07071, -0.07071, 0.945), (-0.08315, -0.05556, -0.945), (-0.08315, -0.05556, 0.945), (-0.09239, -0.03827, -0.945), (-0.09239, -0.03827, 0.945), (-0.09808, -0.01951, -0.945), (-0.09808, -0.01951, 0.945), (-0.1, 9.656e-08, -0.945), (-0.1, 9.656e-08, 0.945), (-0.09808, 0.01951, -0.945), (-0.09808, 0.01951, 0.945), (-0.09239, 0.03827, -0.945), (-0.09239, 0.03827, 0.945), (-0.08315, 0.05556, -0.945), (-0.08315, 0.05556, 0.945), (-0.07071, 0.07071, -0.945), (-0.07071, 0.07071, 0.945), (-0.05556, 0.08315, -0.945), (-0.05556, 0.08315, 0.945), (-0.03827, 0.09239, -0.945), (-0.03827, 0.09239, 0.945), (-0.01951, 0.09808, -0.945), (-0.01951, 0.09808, 0.945)], [], [(0, 1, 3, 2), (2, 3, 5, 4), (4, 5, 7, 6), (6, 7, 9, 8), (8, 9, 11, 10), (10, 11, 13, 12), (12, 13, 15, 14), (14, 15, 17, 16), (16, 17, 19, 18), (18, 19, 21, 20), (20, 21, 23, 22), (22, 23, 25, 24), (24, 25, 27, 26), (26, 27, 29, 28), (28, 29, 31, 30), (30, 31, 33, 32), (32, 33, 35, 34), (34, 35, 37, 36), (36, 37, 39, 38), (38, 39, 41, 40), (40, 41, 43, 42), (42, 43, 45, 44), (44, 45, 47, 46), (46, 47, 49, 48), (48, 49, 51, 50), (50, 51, 53, 52), (52, 53, 55, 54), (54, 55, 57, 56), (56, 57, 59, 58), (58, 59, 61, 60), (3, 1, 63, 61, 59, 57, 55, 53, 51, 49, 47, 45, 43, 41, 39, 37, 35, 33, 31, 29, 27, 25, 23, 21, 19, 17, 15, 13, 11, 9, 7, 5), (60, 61, 63, 62), (62, 63, 1, 0), (0, 2, 4, 6, 8, 10, 12, 14, 16, 18, 20, 22, 24, 26, 28, 30, 32, 34, 36, 38, 40, 42, 44, 46, 48, 50, 52, 54, 56, 58, 60, 62)])
me_x.polygons.foreach_set('use_smooth', [True] * 34)
_uv = me_x.uv_layers.new(name='UVマップ')
_uv.uv.foreach_set('vector', [1.0, 0.5, 1.0, 1.0, 0.9688, 1.0, 0.9688, 0.5, 0.9688, 0.5, 0.9688, 1.0, 0.9375, 1.0, 0.9375, 0.5, 0.9375, 0.5, 0.9375, 1.0, 0.9062, 1.0, 0.9062, 0.5, 0.9062, 0.5, 0.9062, 1.0, 0.875, 1.0, 0.875, 0.5, 0.875, 0.5, 0.875, 1.0, 0.8438, 1.0, 0.8438, 0.5, 0.8438, 0.5, 0.8438, 1.0, 0.8125, 1.0, 0.8125, 0.5, 0.8125, 0.5, 0.8125, 1.0, 0.7812, 1.0, 0.7812, 0.5, 0.7812, 0.5, 0.7812, 1.0, 0.75, 1.0, 0.75, 0.5, 0.75, 0.5, 0.75, 1.0, 0.7188, 1.0, 0.7188, 0.5, 0.7188, 0.5, 0.7188, 1.0, 0.6875, 1.0, 0.6875, 0.5, 0.6875, 0.5, 0.6875, 1.0, 0.6562, 1.0, 0.6562, 0.5, 0.6562, 0.5, 0.6562, 1.0, 0.625, 1.0, 0.625, 0.5, 0.625, 0.5, 0.625, 1.0, 0.5938, 1.0, 0.5938, 0.5, 0.5938, 0.5, 0.5938, 1.0, 0.5625, 1.0, 0.5625, 0.5, 0.5625, 0.5, 0.5625, 1.0, 0.5312, 1.0, 0.5312, 0.5, 0.5312, 0.5, 0.5312, 1.0, 0.5, 1.0, 0.5, 0.5, 0.5, 0.5, 0.5, 1.0, 0.4688, 1.0, 0.4688, 0.5, 0.4688, 0.5, 0.4688, 1.0, 0.4375, 1.0, 0.4375, 0.5, 0.4375, 0.5, 0.4375, 1.0, 0.4062, 1.0, 0.4062, 0.5, 0.4062, 0.5, 0.4062, 1.0, 0.375, 1.0, 0.375, 0.5, 0.375, 0.5, 0.375, 1.0, 0.3438, 1.0, 0.3438, 0.5, 0.3438, 0.5, 0.3438, 1.0, 0.3125, 1.0, 0.3125, 0.5, 0.3125, 0.5, 0.3125, 1.0, 0.2812, 1.0, 0.2812, 0.5, 0.2812, 0.5, 0.2812, 1.0, 0.25, 1.0, 0.25, 0.5, 0.25, 0.5, 0.25, 1.0, 0.2188, 1.0, 0.2188, 0.5, 0.2188, 0.5, 0.2188, 1.0, 0.1875, 1.0, 0.1875, 0.5, 0.1875, 0.5, 0.1875, 1.0, 0.1562, 1.0, 0.1562, 0.5, 0.1562, 0.5, 0.1562, 1.0, 0.125, 1.0, 0.125, 0.5, 0.125, 0.5, 0.125, 1.0, 0.09375, 1.0, 0.09375, 0.5, 0.09375, 0.5, 0.09375, 1.0, 0.0625, 1.0, 0.0625, 0.5, 0.2968, 0.4854, 0.25, 0.49, 0.2032, 0.4854, 0.1582, 0.4717, 0.1167, 0.4496, 0.08029, 0.4197, 0.05045, 0.3833, 0.02827, 0.3418, 0.01461, 0.2968, 0.01, 0.25, 0.01461, 0.2032, 0.02827, 0.1582, 0.05045, 0.1167, 0.08029, 0.08029, 0.1167, 0.05045, 0.1582, 0.02827, 0.2032, 0.01461, 0.25, 0.01, 0.2968, 0.01461, 0.3418, 0.02827, 0.3833, 0.05045, 0.4197, 0.08029, 0.4496, 0.1167, 0.4717, 0.1582, 0.4854, 0.2032, 0.49, 0.25, 0.4854, 0.2968, 0.4717, 0.3418, 0.4496, 0.3833, 0.4197, 0.4197, 0.3833, 0.4496, 0.3418, 0.4717, 0.0625, 0.5, 0.0625, 1.0, 0.03125, 1.0, 0.03125, 0.5, 0.03125, 0.5, 0.03125, 1.0, 0.0, 1.0, 0.0, 0.5, 0.75, 0.49, 0.7968, 0.4854, 0.8418, 0.4717, 0.8833, 0.4496, 0.9197, 0.4197, 0.9496, 0.3833, 0.9717, 0.3418, 0.9854, 0.2968, 0.99, 0.25, 0.9854, 0.2032, 0.9717, 0.1582, 0.9496, 0.1167, 0.9197, 0.08029, 0.8833, 0.05045, 0.8418, 0.02827, 0.7968, 0.01461, 0.75, 0.01, 0.7032, 0.01461, 0.6582, 0.02827, 0.6167, 0.05045, 0.5803, 0.08029, 0.5504, 0.1167, 0.5283, 0.1582, 0.5146, 0.2032, 0.51, 0.25, 0.5146, 0.2968, 0.5283, 0.3418, 0.5504, 0.3833, 0.5803, 0.4197, 0.6167, 0.4496, 0.6582, 0.4717, 0.7032, 0.4854])
me_x.use_remesh_preserve_volume = False
me_x.use_remesh_preserve_attributes = False
me_x.use_mirror_vertex_groups = False
me_x.update()
me_001_1 = bpy.data.meshes.new('円柱.001')
me_001_1.from_pydata([(-1.926e-08, 0.1, -0.945), (1.715e-08, 0.1, 0.945), (0.01951, 0.09808, -0.945), (0.01951, 0.09808, 0.945), (0.03827, 0.09239, -0.945), (0.03827, 0.09239, 0.945), (0.05556, 0.08315, -0.945), (0.05556, 0.08315, 0.945), (0.07071, 0.07071, -0.945), (0.07071, 0.07071, 0.945), (0.08315, 0.05556, -0.945), (0.08315, 0.05556, 0.945), (0.09239, 0.03827, -0.945), (0.09239, 0.03827, 0.945), (0.09808, 0.01951, -0.945), (0.09808, 0.01951, 0.945), (0.1, 7.55e-09, -0.945), (0.1, 7.55e-09, 0.945), (0.09808, -0.01951, -0.945), (0.09808, -0.01951, 0.945), (0.09239, -0.03827, -0.945), (0.09239, -0.03827, 0.945), (0.08315, -0.05556, -0.945), (0.08315, -0.05556, 0.945), (0.07071, -0.07071, -0.945), (0.07071, -0.07071, 0.945), (0.05556, -0.08315, -0.945), (0.05556, -0.08315, 0.945), (0.03827, -0.09239, -0.945), (0.03827, -0.09239, 0.945), (0.01951, -0.09808, -0.945), (0.01951, -0.09808, 0.945), (-4.974e-08, -0.1, -0.945), (-1.332e-08, -0.1, 0.945), (-0.01951, -0.09808, -0.945), (-0.01951, -0.09808, 0.945), (-0.03827, -0.09239, -0.945), (-0.03827, -0.09239, 0.945), (-0.05556, -0.08315, -0.945), (-0.05556, -0.08315, 0.945), (-0.07071, -0.07071, -0.945), (-0.07071, -0.07071, 0.945), (-0.08315, -0.05556, -0.945), (-0.08315, -0.05556, 0.945), (-0.09239, -0.03827, -0.945), (-0.09239, -0.03827, 0.945), (-0.09808, -0.01951, -0.945), (-0.09808, -0.01951, 0.945), (-0.1, 9.656e-08, -0.945), (-0.1, 9.656e-08, 0.945), (-0.09808, 0.01951, -0.945), (-0.09808, 0.01951, 0.945), (-0.09239, 0.03827, -0.945), (-0.09239, 0.03827, 0.945), (-0.08315, 0.05556, -0.945), (-0.08315, 0.05556, 0.945), (-0.07071, 0.07071, -0.945), (-0.07071, 0.07071, 0.945), (-0.05556, 0.08315, -0.945), (-0.05556, 0.08315, 0.945), (-0.03827, 0.09239, -0.945), (-0.03827, 0.09239, 0.945), (-0.01951, 0.09808, -0.945), (-0.01951, 0.09808, 0.945)], [], [(0, 1, 3, 2), (2, 3, 5, 4), (4, 5, 7, 6), (6, 7, 9, 8), (8, 9, 11, 10), (10, 11, 13, 12), (12, 13, 15, 14), (14, 15, 17, 16), (16, 17, 19, 18), (18, 19, 21, 20), (20, 21, 23, 22), (22, 23, 25, 24), (24, 25, 27, 26), (26, 27, 29, 28), (28, 29, 31, 30), (30, 31, 33, 32), (32, 33, 35, 34), (34, 35, 37, 36), (36, 37, 39, 38), (38, 39, 41, 40), (40, 41, 43, 42), (42, 43, 45, 44), (44, 45, 47, 46), (46, 47, 49, 48), (48, 49, 51, 50), (50, 51, 53, 52), (52, 53, 55, 54), (54, 55, 57, 56), (56, 57, 59, 58), (58, 59, 61, 60), (3, 1, 63, 61, 59, 57, 55, 53, 51, 49, 47, 45, 43, 41, 39, 37, 35, 33, 31, 29, 27, 25, 23, 21, 19, 17, 15, 13, 11, 9, 7, 5), (60, 61, 63, 62), (62, 63, 1, 0), (0, 2, 4, 6, 8, 10, 12, 14, 16, 18, 20, 22, 24, 26, 28, 30, 32, 34, 36, 38, 40, 42, 44, 46, 48, 50, 52, 54, 56, 58, 60, 62)])
me_001_1.polygons.foreach_set('use_smooth', [True] * 34)
_uv = me_001_1.uv_layers.new(name='UVマップ')
_uv.uv.foreach_set('vector', [1.0, 0.5, 1.0, 1.0, 0.9688, 1.0, 0.9688, 0.5, 0.9688, 0.5, 0.9688, 1.0, 0.9375, 1.0, 0.9375, 0.5, 0.9375, 0.5, 0.9375, 1.0, 0.9062, 1.0, 0.9062, 0.5, 0.9062, 0.5, 0.9062, 1.0, 0.875, 1.0, 0.875, 0.5, 0.875, 0.5, 0.875, 1.0, 0.8438, 1.0, 0.8438, 0.5, 0.8438, 0.5, 0.8438, 1.0, 0.8125, 1.0, 0.8125, 0.5, 0.8125, 0.5, 0.8125, 1.0, 0.7812, 1.0, 0.7812, 0.5, 0.7812, 0.5, 0.7812, 1.0, 0.75, 1.0, 0.75, 0.5, 0.75, 0.5, 0.75, 1.0, 0.7188, 1.0, 0.7188, 0.5, 0.7188, 0.5, 0.7188, 1.0, 0.6875, 1.0, 0.6875, 0.5, 0.6875, 0.5, 0.6875, 1.0, 0.6562, 1.0, 0.6562, 0.5, 0.6562, 0.5, 0.6562, 1.0, 0.625, 1.0, 0.625, 0.5, 0.625, 0.5, 0.625, 1.0, 0.5938, 1.0, 0.5938, 0.5, 0.5938, 0.5, 0.5938, 1.0, 0.5625, 1.0, 0.5625, 0.5, 0.5625, 0.5, 0.5625, 1.0, 0.5312, 1.0, 0.5312, 0.5, 0.5312, 0.5, 0.5312, 1.0, 0.5, 1.0, 0.5, 0.5, 0.5, 0.5, 0.5, 1.0, 0.4688, 1.0, 0.4688, 0.5, 0.4688, 0.5, 0.4688, 1.0, 0.4375, 1.0, 0.4375, 0.5, 0.4375, 0.5, 0.4375, 1.0, 0.4062, 1.0, 0.4062, 0.5, 0.4062, 0.5, 0.4062, 1.0, 0.375, 1.0, 0.375, 0.5, 0.375, 0.5, 0.375, 1.0, 0.3438, 1.0, 0.3438, 0.5, 0.3438, 0.5, 0.3438, 1.0, 0.3125, 1.0, 0.3125, 0.5, 0.3125, 0.5, 0.3125, 1.0, 0.2812, 1.0, 0.2812, 0.5, 0.2812, 0.5, 0.2812, 1.0, 0.25, 1.0, 0.25, 0.5, 0.25, 0.5, 0.25, 1.0, 0.2188, 1.0, 0.2188, 0.5, 0.2188, 0.5, 0.2188, 1.0, 0.1875, 1.0, 0.1875, 0.5, 0.1875, 0.5, 0.1875, 1.0, 0.1562, 1.0, 0.1562, 0.5, 0.1562, 0.5, 0.1562, 1.0, 0.125, 1.0, 0.125, 0.5, 0.125, 0.5, 0.125, 1.0, 0.09375, 1.0, 0.09375, 0.5, 0.09375, 0.5, 0.09375, 1.0, 0.0625, 1.0, 0.0625, 0.5, 0.2968, 0.4854, 0.25, 0.49, 0.2032, 0.4854, 0.1582, 0.4717, 0.1167, 0.4496, 0.08029, 0.4197, 0.05045, 0.3833, 0.02827, 0.3418, 0.01461, 0.2968, 0.01, 0.25, 0.01461, 0.2032, 0.02827, 0.1582, 0.05045, 0.1167, 0.08029, 0.08029, 0.1167, 0.05045, 0.1582, 0.02827, 0.2032, 0.01461, 0.25, 0.01, 0.2968, 0.01461, 0.3418, 0.02827, 0.3833, 0.05045, 0.4197, 0.08029, 0.4496, 0.1167, 0.4717, 0.1582, 0.4854, 0.2032, 0.49, 0.25, 0.4854, 0.2968, 0.4717, 0.3418, 0.4496, 0.3833, 0.4197, 0.4197, 0.3833, 0.4496, 0.3418, 0.4717, 0.0625, 0.5, 0.0625, 1.0, 0.03125, 1.0, 0.03125, 0.5, 0.03125, 0.5, 0.03125, 1.0, 0.0, 1.0, 0.0, 0.5, 0.75, 0.49, 0.7968, 0.4854, 0.8418, 0.4717, 0.8833, 0.4496, 0.9197, 0.4197, 0.9496, 0.3833, 0.9717, 0.3418, 0.9854, 0.2968, 0.99, 0.25, 0.9854, 0.2032, 0.9717, 0.1582, 0.9496, 0.1167, 0.9197, 0.08029, 0.8833, 0.05045, 0.8418, 0.02827, 0.7968, 0.01461, 0.75, 0.01, 0.7032, 0.01461, 0.6582, 0.02827, 0.6167, 0.05045, 0.5803, 0.08029, 0.5504, 0.1167, 0.5283, 0.1582, 0.5146, 0.2032, 0.51, 0.25, 0.5146, 0.2968, 0.5283, 0.3418, 0.5504, 0.3833, 0.5803, 0.4197, 0.6167, 0.4496, 0.6582, 0.4717, 0.7032, 0.4854])
me_001_1.use_remesh_preserve_volume = False
me_001_1.use_remesh_preserve_attributes = False
me_001_1.use_mirror_vertex_groups = False
me_001_1.update()
me_002 = bpy.data.meshes.new('円柱.002')
me_002.from_pydata([(-1.926e-08, 0.1, -0.945), (1.715e-08, 0.1, 0.945), (0.01951, 0.09808, -0.945), (0.01951, 0.09808, 0.945), (0.03827, 0.09239, -0.945), (0.03827, 0.09239, 0.945), (0.05556, 0.08315, -0.945), (0.05556, 0.08315, 0.945), (0.07071, 0.07071, -0.945), (0.07071, 0.07071, 0.945), (0.08315, 0.05556, -0.945), (0.08315, 0.05556, 0.945), (0.09239, 0.03827, -0.945), (0.09239, 0.03827, 0.945), (0.09808, 0.01951, -0.945), (0.09808, 0.01951, 0.945), (0.1, 7.55e-09, -0.945), (0.1, 7.55e-09, 0.945), (0.09808, -0.01951, -0.945), (0.09808, -0.01951, 0.945), (0.09239, -0.03827, -0.945), (0.09239, -0.03827, 0.945), (0.08315, -0.05556, -0.945), (0.08315, -0.05556, 0.945), (0.07071, -0.07071, -0.945), (0.07071, -0.07071, 0.945), (0.05556, -0.08315, -0.945), (0.05556, -0.08315, 0.945), (0.03827, -0.09239, -0.945), (0.03827, -0.09239, 0.945), (0.01951, -0.09808, -0.945), (0.01951, -0.09808, 0.945), (-4.974e-08, -0.1, -0.945), (-1.332e-08, -0.1, 0.945), (-0.01951, -0.09808, -0.945), (-0.01951, -0.09808, 0.945), (-0.03827, -0.09239, -0.945), (-0.03827, -0.09239, 0.945), (-0.05556, -0.08315, -0.945), (-0.05556, -0.08315, 0.945), (-0.07071, -0.07071, -0.945), (-0.07071, -0.07071, 0.945), (-0.08315, -0.05556, -0.945), (-0.08315, -0.05556, 0.945), (-0.09239, -0.03827, -0.945), (-0.09239, -0.03827, 0.945), (-0.09808, -0.01951, -0.945), (-0.09808, -0.01951, 0.945), (-0.1, 9.656e-08, -0.945), (-0.1, 9.656e-08, 0.945), (-0.09808, 0.01951, -0.945), (-0.09808, 0.01951, 0.945), (-0.09239, 0.03827, -0.945), (-0.09239, 0.03827, 0.945), (-0.08315, 0.05556, -0.945), (-0.08315, 0.05556, 0.945), (-0.07071, 0.07071, -0.945), (-0.07071, 0.07071, 0.945), (-0.05556, 0.08315, -0.945), (-0.05556, 0.08315, 0.945), (-0.03827, 0.09239, -0.945), (-0.03827, 0.09239, 0.945), (-0.01951, 0.09808, -0.945), (-0.01951, 0.09808, 0.945)], [], [(0, 1, 3, 2), (2, 3, 5, 4), (4, 5, 7, 6), (6, 7, 9, 8), (8, 9, 11, 10), (10, 11, 13, 12), (12, 13, 15, 14), (14, 15, 17, 16), (16, 17, 19, 18), (18, 19, 21, 20), (20, 21, 23, 22), (22, 23, 25, 24), (24, 25, 27, 26), (26, 27, 29, 28), (28, 29, 31, 30), (30, 31, 33, 32), (32, 33, 35, 34), (34, 35, 37, 36), (36, 37, 39, 38), (38, 39, 41, 40), (40, 41, 43, 42), (42, 43, 45, 44), (44, 45, 47, 46), (46, 47, 49, 48), (48, 49, 51, 50), (50, 51, 53, 52), (52, 53, 55, 54), (54, 55, 57, 56), (56, 57, 59, 58), (58, 59, 61, 60), (3, 1, 63, 61, 59, 57, 55, 53, 51, 49, 47, 45, 43, 41, 39, 37, 35, 33, 31, 29, 27, 25, 23, 21, 19, 17, 15, 13, 11, 9, 7, 5), (60, 61, 63, 62), (62, 63, 1, 0), (0, 2, 4, 6, 8, 10, 12, 14, 16, 18, 20, 22, 24, 26, 28, 30, 32, 34, 36, 38, 40, 42, 44, 46, 48, 50, 52, 54, 56, 58, 60, 62)])
me_002.polygons.foreach_set('use_smooth', [True] * 34)
_uv = me_002.uv_layers.new(name='UVマップ')
_uv.uv.foreach_set('vector', [1.0, 0.5, 1.0, 1.0, 0.9688, 1.0, 0.9688, 0.5, 0.9688, 0.5, 0.9688, 1.0, 0.9375, 1.0, 0.9375, 0.5, 0.9375, 0.5, 0.9375, 1.0, 0.9062, 1.0, 0.9062, 0.5, 0.9062, 0.5, 0.9062, 1.0, 0.875, 1.0, 0.875, 0.5, 0.875, 0.5, 0.875, 1.0, 0.8438, 1.0, 0.8438, 0.5, 0.8438, 0.5, 0.8438, 1.0, 0.8125, 1.0, 0.8125, 0.5, 0.8125, 0.5, 0.8125, 1.0, 0.7812, 1.0, 0.7812, 0.5, 0.7812, 0.5, 0.7812, 1.0, 0.75, 1.0, 0.75, 0.5, 0.75, 0.5, 0.75, 1.0, 0.7188, 1.0, 0.7188, 0.5, 0.7188, 0.5, 0.7188, 1.0, 0.6875, 1.0, 0.6875, 0.5, 0.6875, 0.5, 0.6875, 1.0, 0.6562, 1.0, 0.6562, 0.5, 0.6562, 0.5, 0.6562, 1.0, 0.625, 1.0, 0.625, 0.5, 0.625, 0.5, 0.625, 1.0, 0.5938, 1.0, 0.5938, 0.5, 0.5938, 0.5, 0.5938, 1.0, 0.5625, 1.0, 0.5625, 0.5, 0.5625, 0.5, 0.5625, 1.0, 0.5312, 1.0, 0.5312, 0.5, 0.5312, 0.5, 0.5312, 1.0, 0.5, 1.0, 0.5, 0.5, 0.5, 0.5, 0.5, 1.0, 0.4688, 1.0, 0.4688, 0.5, 0.4688, 0.5, 0.4688, 1.0, 0.4375, 1.0, 0.4375, 0.5, 0.4375, 0.5, 0.4375, 1.0, 0.4062, 1.0, 0.4062, 0.5, 0.4062, 0.5, 0.4062, 1.0, 0.375, 1.0, 0.375, 0.5, 0.375, 0.5, 0.375, 1.0, 0.3438, 1.0, 0.3438, 0.5, 0.3438, 0.5, 0.3438, 1.0, 0.3125, 1.0, 0.3125, 0.5, 0.3125, 0.5, 0.3125, 1.0, 0.2812, 1.0, 0.2812, 0.5, 0.2812, 0.5, 0.2812, 1.0, 0.25, 1.0, 0.25, 0.5, 0.25, 0.5, 0.25, 1.0, 0.2188, 1.0, 0.2188, 0.5, 0.2188, 0.5, 0.2188, 1.0, 0.1875, 1.0, 0.1875, 0.5, 0.1875, 0.5, 0.1875, 1.0, 0.1562, 1.0, 0.1562, 0.5, 0.1562, 0.5, 0.1562, 1.0, 0.125, 1.0, 0.125, 0.5, 0.125, 0.5, 0.125, 1.0, 0.09375, 1.0, 0.09375, 0.5, 0.09375, 0.5, 0.09375, 1.0, 0.0625, 1.0, 0.0625, 0.5, 0.2968, 0.4854, 0.25, 0.49, 0.2032, 0.4854, 0.1582, 0.4717, 0.1167, 0.4496, 0.08029, 0.4197, 0.05045, 0.3833, 0.02827, 0.3418, 0.01461, 0.2968, 0.01, 0.25, 0.01461, 0.2032, 0.02827, 0.1582, 0.05045, 0.1167, 0.08029, 0.08029, 0.1167, 0.05045, 0.1582, 0.02827, 0.2032, 0.01461, 0.25, 0.01, 0.2968, 0.01461, 0.3418, 0.02827, 0.3833, 0.05045, 0.4197, 0.08029, 0.4496, 0.1167, 0.4717, 0.1582, 0.4854, 0.2032, 0.49, 0.25, 0.4854, 0.2968, 0.4717, 0.3418, 0.4496, 0.3833, 0.4197, 0.4197, 0.3833, 0.4496, 0.3418, 0.4717, 0.0625, 0.5, 0.0625, 1.0, 0.03125, 1.0, 0.03125, 0.5, 0.03125, 0.5, 0.03125, 1.0, 0.0, 1.0, 0.0, 0.5, 0.75, 0.49, 0.7968, 0.4854, 0.8418, 0.4717, 0.8833, 0.4496, 0.9197, 0.4197, 0.9496, 0.3833, 0.9717, 0.3418, 0.9854, 0.2968, 0.99, 0.25, 0.9854, 0.2032, 0.9717, 0.1582, 0.9496, 0.1167, 0.9197, 0.08029, 0.8833, 0.05045, 0.8418, 0.02827, 0.7968, 0.01461, 0.75, 0.01, 0.7032, 0.01461, 0.6582, 0.02827, 0.6167, 0.05045, 0.5803, 0.08029, 0.5504, 0.1167, 0.5283, 0.1582, 0.5146, 0.2032, 0.51, 0.25, 0.5146, 0.2968, 0.5283, 0.3418, 0.5504, 0.3833, 0.5803, 0.4197, 0.6167, 0.4496, 0.6582, 0.4717, 0.7032, 0.4854])
me_002.use_remesh_preserve_volume = False
me_002.use_remesh_preserve_attributes = False
me_002.use_mirror_vertex_groups = False
me_002.update()
me_003 = bpy.data.meshes.new('円柱.003')
me_003.from_pydata([(-1.926e-08, 0.1, -0.945), (1.715e-08, 0.1, 0.945), (0.01951, 0.09808, -0.945), (0.01951, 0.09808, 0.945), (0.03827, 0.09239, -0.945), (0.03827, 0.09239, 0.945), (0.05556, 0.08315, -0.945), (0.05556, 0.08315, 0.945), (0.07071, 0.07071, -0.945), (0.07071, 0.07071, 0.945), (0.08315, 0.05556, -0.945), (0.08315, 0.05556, 0.945), (0.09239, 0.03827, -0.945), (0.09239, 0.03827, 0.945), (0.09808, 0.01951, -0.945), (0.09808, 0.01951, 0.945), (0.1, 7.55e-09, -0.945), (0.1, 7.55e-09, 0.945), (0.09808, -0.01951, -0.945), (0.09808, -0.01951, 0.945), (0.09239, -0.03827, -0.945), (0.09239, -0.03827, 0.945), (0.08315, -0.05556, -0.945), (0.08315, -0.05556, 0.945), (0.07071, -0.07071, -0.945), (0.07071, -0.07071, 0.945), (0.05556, -0.08315, -0.945), (0.05556, -0.08315, 0.945), (0.03827, -0.09239, -0.945), (0.03827, -0.09239, 0.945), (0.01951, -0.09808, -0.945), (0.01951, -0.09808, 0.945), (-4.974e-08, -0.1, -0.945), (-1.332e-08, -0.1, 0.945), (-0.01951, -0.09808, -0.945), (-0.01951, -0.09808, 0.945), (-0.03827, -0.09239, -0.945), (-0.03827, -0.09239, 0.945), (-0.05556, -0.08315, -0.945), (-0.05556, -0.08315, 0.945), (-0.07071, -0.07071, -0.945), (-0.07071, -0.07071, 0.945), (-0.08315, -0.05556, -0.945), (-0.08315, -0.05556, 0.945), (-0.09239, -0.03827, -0.945), (-0.09239, -0.03827, 0.945), (-0.09808, -0.01951, -0.945), (-0.09808, -0.01951, 0.945), (-0.1, 9.656e-08, -0.945), (-0.1, 9.656e-08, 0.945), (-0.09808, 0.01951, -0.945), (-0.09808, 0.01951, 0.945), (-0.09239, 0.03827, -0.945), (-0.09239, 0.03827, 0.945), (-0.08315, 0.05556, -0.945), (-0.08315, 0.05556, 0.945), (-0.07071, 0.07071, -0.945), (-0.07071, 0.07071, 0.945), (-0.05556, 0.08315, -0.945), (-0.05556, 0.08315, 0.945), (-0.03827, 0.09239, -0.945), (-0.03827, 0.09239, 0.945), (-0.01951, 0.09808, -0.945), (-0.01951, 0.09808, 0.945)], [], [(0, 1, 3, 2), (2, 3, 5, 4), (4, 5, 7, 6), (6, 7, 9, 8), (8, 9, 11, 10), (10, 11, 13, 12), (12, 13, 15, 14), (14, 15, 17, 16), (16, 17, 19, 18), (18, 19, 21, 20), (20, 21, 23, 22), (22, 23, 25, 24), (24, 25, 27, 26), (26, 27, 29, 28), (28, 29, 31, 30), (30, 31, 33, 32), (32, 33, 35, 34), (34, 35, 37, 36), (36, 37, 39, 38), (38, 39, 41, 40), (40, 41, 43, 42), (42, 43, 45, 44), (44, 45, 47, 46), (46, 47, 49, 48), (48, 49, 51, 50), (50, 51, 53, 52), (52, 53, 55, 54), (54, 55, 57, 56), (56, 57, 59, 58), (58, 59, 61, 60), (3, 1, 63, 61, 59, 57, 55, 53, 51, 49, 47, 45, 43, 41, 39, 37, 35, 33, 31, 29, 27, 25, 23, 21, 19, 17, 15, 13, 11, 9, 7, 5), (60, 61, 63, 62), (62, 63, 1, 0), (0, 2, 4, 6, 8, 10, 12, 14, 16, 18, 20, 22, 24, 26, 28, 30, 32, 34, 36, 38, 40, 42, 44, 46, 48, 50, 52, 54, 56, 58, 60, 62)])
me_003.polygons.foreach_set('use_smooth', [True] * 34)
_uv = me_003.uv_layers.new(name='UVマップ')
_uv.uv.foreach_set('vector', [1.0, 0.5, 1.0, 1.0, 0.9688, 1.0, 0.9688, 0.5, 0.9688, 0.5, 0.9688, 1.0, 0.9375, 1.0, 0.9375, 0.5, 0.9375, 0.5, 0.9375, 1.0, 0.9062, 1.0, 0.9062, 0.5, 0.9062, 0.5, 0.9062, 1.0, 0.875, 1.0, 0.875, 0.5, 0.875, 0.5, 0.875, 1.0, 0.8438, 1.0, 0.8438, 0.5, 0.8438, 0.5, 0.8438, 1.0, 0.8125, 1.0, 0.8125, 0.5, 0.8125, 0.5, 0.8125, 1.0, 0.7812, 1.0, 0.7812, 0.5, 0.7812, 0.5, 0.7812, 1.0, 0.75, 1.0, 0.75, 0.5, 0.75, 0.5, 0.75, 1.0, 0.7188, 1.0, 0.7188, 0.5, 0.7188, 0.5, 0.7188, 1.0, 0.6875, 1.0, 0.6875, 0.5, 0.6875, 0.5, 0.6875, 1.0, 0.6562, 1.0, 0.6562, 0.5, 0.6562, 0.5, 0.6562, 1.0, 0.625, 1.0, 0.625, 0.5, 0.625, 0.5, 0.625, 1.0, 0.5938, 1.0, 0.5938, 0.5, 0.5938, 0.5, 0.5938, 1.0, 0.5625, 1.0, 0.5625, 0.5, 0.5625, 0.5, 0.5625, 1.0, 0.5312, 1.0, 0.5312, 0.5, 0.5312, 0.5, 0.5312, 1.0, 0.5, 1.0, 0.5, 0.5, 0.5, 0.5, 0.5, 1.0, 0.4688, 1.0, 0.4688, 0.5, 0.4688, 0.5, 0.4688, 1.0, 0.4375, 1.0, 0.4375, 0.5, 0.4375, 0.5, 0.4375, 1.0, 0.4062, 1.0, 0.4062, 0.5, 0.4062, 0.5, 0.4062, 1.0, 0.375, 1.0, 0.375, 0.5, 0.375, 0.5, 0.375, 1.0, 0.3438, 1.0, 0.3438, 0.5, 0.3438, 0.5, 0.3438, 1.0, 0.3125, 1.0, 0.3125, 0.5, 0.3125, 0.5, 0.3125, 1.0, 0.2812, 1.0, 0.2812, 0.5, 0.2812, 0.5, 0.2812, 1.0, 0.25, 1.0, 0.25, 0.5, 0.25, 0.5, 0.25, 1.0, 0.2188, 1.0, 0.2188, 0.5, 0.2188, 0.5, 0.2188, 1.0, 0.1875, 1.0, 0.1875, 0.5, 0.1875, 0.5, 0.1875, 1.0, 0.1562, 1.0, 0.1562, 0.5, 0.1562, 0.5, 0.1562, 1.0, 0.125, 1.0, 0.125, 0.5, 0.125, 0.5, 0.125, 1.0, 0.09375, 1.0, 0.09375, 0.5, 0.09375, 0.5, 0.09375, 1.0, 0.0625, 1.0, 0.0625, 0.5, 0.2968, 0.4854, 0.25, 0.49, 0.2032, 0.4854, 0.1582, 0.4717, 0.1167, 0.4496, 0.08029, 0.4197, 0.05045, 0.3833, 0.02827, 0.3418, 0.01461, 0.2968, 0.01, 0.25, 0.01461, 0.2032, 0.02827, 0.1582, 0.05045, 0.1167, 0.08029, 0.08029, 0.1167, 0.05045, 0.1582, 0.02827, 0.2032, 0.01461, 0.25, 0.01, 0.2968, 0.01461, 0.3418, 0.02827, 0.3833, 0.05045, 0.4197, 0.08029, 0.4496, 0.1167, 0.4717, 0.1582, 0.4854, 0.2032, 0.49, 0.25, 0.4854, 0.2968, 0.4717, 0.3418, 0.4496, 0.3833, 0.4197, 0.4197, 0.3833, 0.4496, 0.3418, 0.4717, 0.0625, 0.5, 0.0625, 1.0, 0.03125, 1.0, 0.03125, 0.5, 0.03125, 0.5, 0.03125, 1.0, 0.0, 1.0, 0.0, 0.5, 0.75, 0.49, 0.7968, 0.4854, 0.8418, 0.4717, 0.8833, 0.4496, 0.9197, 0.4197, 0.9496, 0.3833, 0.9717, 0.3418, 0.9854, 0.2968, 0.99, 0.25, 0.9854, 0.2032, 0.9717, 0.1582, 0.9496, 0.1167, 0.9197, 0.08029, 0.8833, 0.05045, 0.8418, 0.02827, 0.7968, 0.01461, 0.75, 0.01, 0.7032, 0.01461, 0.6582, 0.02827, 0.6167, 0.05045, 0.5803, 0.08029, 0.5504, 0.1167, 0.5283, 0.1582, 0.5146, 0.2032, 0.51, 0.25, 0.5146, 0.2968, 0.5283, 0.3418, 0.5504, 0.3833, 0.5803, 0.4197, 0.6167, 0.4496, 0.6582, 0.4717, 0.7032, 0.4854])
me_003.use_remesh_preserve_volume = False
me_003.use_remesh_preserve_attributes = False
me_003.use_mirror_vertex_groups = False
me_003.update()
me_005 = bpy.data.meshes.new('立方体.005')
me_005.from_pydata([(0.145, -0.1352, 0.04777), (0.145, 0.1548, 0.04777), (-0.145, -0.1352, 0.04777), (-0.145, 0.1548, 0.04777), (0.145, -0.1399, -0.2153), (0.145, 0.1501, -0.2153), (-0.145, -0.1399, -0.2153), (-0.145, 0.1501, -0.2153), (0.145, 0.0534, -0.2153), (0.145, -0.04327, -0.2153), (0.145, -0.03851, 0.04777), (0.145, 0.05815, 0.04777), (0.08139, 0.0194, -0.2153), (0.08139, -0.07726, -0.2153), (0.08139, -0.07251, 0.04777), (0.08139, 0.02416, 0.04777), (-0.145, 0.0534, -0.2153), (-1.192e-07, -0.1352, 0.04777), (-1.192e-07, 0.08963, 0.04777), (-8.941e-08, -0.1399, -0.2153), (-8.941e-08, 0.1501, -0.2153), (-0.145, -0.04327, -0.2153), (-0.145, -0.03851, 0.04777), (-0.145, 0.05815, 0.04777), (-0.08139, 0.0194, -0.2153), (-0.08139, -0.07726, -0.2153), (-0.08139, -0.07251, 0.04777), (-0.08139, 0.02416, 0.04777), (-2.384e-07, -0.0443, 0.9661), (-1.038e-07, 0.1548, 0.04864)], [], [(17, 19, 4, 0), (17, 2, 6, 19), (25, 26, 27, 24), (13, 12, 15, 14), (8, 11, 15, 12), (10, 9, 13, 14), (9, 10, 0, 4), (11, 8, 5, 1), (16, 24, 27, 23), (22, 26, 25, 21), (21, 6, 2, 22), (23, 3, 7, 16), (1, 18, 15, 11), (27, 18, 3, 23), (17, 0, 10, 14), (22, 2, 17, 26), (18, 28, 15), (14, 15, 28), (14, 28, 17), (17, 28, 26), (26, 28, 27), (18, 27, 28), (5, 8, 12, 13, 9, 4, 19, 6, 21, 25, 24, 16, 7, 20), (5, 20, 7, 3, 29, 1), (3, 18, 1, 29)])
_uv = me_005.uv_layers.new(name='UVマップ')
_uv.uv.foreach_set('vector', [0.125, 0.625, 0.375, 0.625, 0.375, 0.75, 0.125, 0.75, 0.125, 0.625, 0.125, 0.75, 0.375, 0.75, 0.375, 0.625, 0.0, 0.0, 0.0, 0.0, 0.0, 0.0, 0.0, 0.0, 0.0, 0.0, 0.0, 0.0, 0.0, 0.0, 0.0, 0.0, 0.0, 0.0, 0.0, 0.0, 0.0, 0.0, 0.0, 0.0, 0.0, 0.0, 0.0, 0.0, 0.0, 0.0, 0.0, 0.0, 0.0, 0.0, 0.0, 0.0, 0.125, 0.75, 0.375, 0.75, 0.0, 0.0, 0.0, 0.0, 0.625, 0.75, 0.875, 0.75, 0.0, 0.0, 0.0, 0.0, 0.0, 0.0, 0.0, 0.0, 0.0, 0.0, 0.0, 0.0, 0.0, 0.0, 0.0, 0.0, 0.0, 0.0, 0.375, 0.75, 0.125, 0.75, 0.0, 0.0, 0.0, 0.0, 0.875, 0.75, 0.625, 0.75, 0.0, 0.0, 0.875, 0.75, 0.875, 0.625, 0.0, 0.0, 0.0, 0.0, 0.0, 0.0, 0.875, 0.625, 0.875, 0.75, 0.0, 0.0, 0.125, 0.625, 0.125, 0.75, 0.0, 0.0, 0.0, 0.0, 0.0, 0.0, 0.125, 0.75, 0.125, 0.625, 0.0, 0.0, 0.875, 0.625, 0.0, 0.0, 0.0, 0.0, 0.0, 0.0, 0.0, 0.0, 0.0, 0.0, 0.0, 0.0, 0.0, 0.0, 0.125, 0.625, 0.125, 0.625, 0.0, 0.0, 0.0, 0.0, 0.0, 0.0, 0.0, 0.0, 0.0, 0.0, 0.875, 0.625, 0.0, 0.0, 0.0, 0.0, 0.625, 0.75, 0.0, 0.0, 0.0, 0.0, 0.0, 0.0, 0.0, 0.0, 0.375, 0.75, 0.375, 0.625, 0.375, 0.75, 0.0, 0.0, 0.0, 0.0, 0.0, 0.0, 0.0, 0.0, 0.625, 0.75, 0.625, 0.625, 0.625, 0.75, 0.625, 0.625, 0.625, 0.75, 0.875, 0.75, 0.0, 0.0, 0.875, 0.75, 0.875, 0.75, 0.875, 0.625, 0.875, 0.75, 0.0, 0.0])
me_005.materials.append(None)
me_005.use_remesh_preserve_volume = False
me_005.use_remesh_preserve_attributes = False
me_005.use_mirror_vertex_groups = False
me_005.update()

# ---- objects
ob_light = bpy.data.objects.new('Light', light_light)
ob_camera = bpy.data.objects.new('Camera', cam_camera)
ob_x = bpy.data.objects.new('立方体', me_001)
ob_000 = bpy.data.objects.new('円.000', me_000)
ob_x_1 = bpy.data.objects.new('円柱', me_x)
ob_001 = bpy.data.objects.new('円柱.001', me_001_1)
ob_002 = bpy.data.objects.new('円柱.002', me_002)
ob_003 = bpy.data.objects.new('円柱.003', me_003)
ob_000_1 = bpy.data.objects.new('発射機.000', me_005)

# ---- transforms, parenting, visibility, modifiers, constraints
ob_light.location = (4.076, 1.005, 5.904)
ob_light.rotation_euler = (0.6503, 0.05522, 1.866)
ob_light.lock_rotations_4d = False
ob_light.empty_display_type = 'ARROWS'
ob_light.color = (0.0, 0.0, 0.0, 0.0)
ob_light.lineart.crease_threshold = 0.0
ob_camera.location = (7.359, -6.926, 4.958)
ob_camera.rotation_euler = (1.109, 0.0, 0.8149)
ob_camera.lock_rotations_4d = False
ob_camera.empty_display_type = 'ARROWS'
ob_camera.color = (0.0, 0.0, 0.0, 0.0)
ob_camera.display_type = 'WIRE'
ob_camera.lineart.crease_threshold = 0.0
ob_x.location = (0.0, 0.0, 0.0)
ob_x.rotation_euler = (-1.571, 3.142, 3.142)
ob_x.lineart.crease_threshold = 0.0
ob_000.location = (0.0, 0.0, -1.62)
ob_000.lineart.crease_threshold = 0.0
ob_x_1.location = (-1.48, 1.0, -0.87)
ob_x_1.rotation_euler = (0.7854, 0.0, 0.7854)
ob_x_1.lineart.crease_threshold = 0.0
ob_001.location = (1.48, 1.0, -0.87)
ob_001.rotation_euler = (0.7854, 0.0, -0.7854)
ob_001.lineart.crease_threshold = 0.0
ob_002.location = (-1.48, -1.0, -0.87)
ob_002.rotation_euler = (0.7854, -0.0, 2.356)
ob_002.lineart.crease_threshold = 0.0
ob_003.location = (1.48, -1.0, -0.87)
ob_003.rotation_euler = (0.7854, 0.0, 3.927)
ob_003.lineart.crease_threshold = 0.0
ob_000_1.location = (0.0, -2.114, -0.5389)
ob_000_1.rotation_euler = (1.571, -0.0, 0.0)
ob_000_1.scale = (1.6, 1.6, 1.5)
ob_000_1.lineart.crease_threshold = 0.0

# ---- collection membership
col_collection.objects.link(ob_light)
col_collection.objects.link(ob_camera)
col_collection.objects.link(ob_x)
col_collection.objects.link(ob_000)
col_collection.objects.link(ob_x_1)
col_collection.objects.link(ob_001)
col_collection.objects.link(ob_002)
col_collection.objects.link(ob_003)
col_collection.objects.link(ob_000_1)

# ---- scene / render settings (as saved in the file)
scene.camera = ob_camera
scene.frame_start = 1; scene.frame_end = 250; scene.frame_set(1)
scene.render.engine = 'BLENDER_EEVEE_NEXT'
scene.cycles.use_denoising = False
scene.cycles.samples = 128
scene.cycles.sampling_pattern = 'TABULATED_SOBOL'
scene.cycles.use_adaptive_sampling = False
scene.cycles.use_light_tree = False
scene.view_settings.view_transform = 'Filmic'
bpy.context.view_layer.update()
